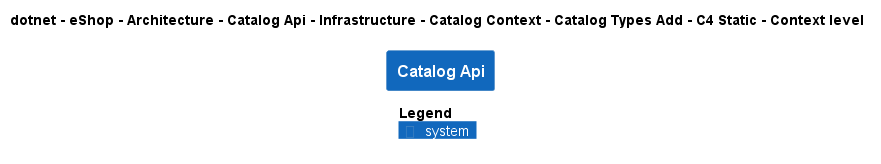

The diagram above was rendered by PlantUML. Its source (embedded in the PNG):
@startuml
!pragma layout smetana
!include ..\..\..\..\..\..\..\..\..\..\..\.c4s\C4_Context.puml

AddElementTag("c4interflow:lifecycle:new", $bgColor=green, $fontColor=#ffffff, $borderColor=green, $shadowing="False")
AddElementTag("c4interflow:lifecycle:changed", $bgColor=orange, $fontColor=#ffffff, $borderColor=orange, $shadowing="False")
AddElementTag("c4interflow:lifecycle:removed", $bgColor=red, $fontColor=#ffffff, $borderColor=red, $shadowing="False")

AddRelTag("c4interflow:lifecycle:new", $textColor=green, $lineColor=green)
AddRelTag("c4interflow:lifecycle:changed", $textColor=orange, $lineColor=orange)
AddRelTag("c4interflow:lifecycle:removed", $textColor=red, $lineColor=red)

SHOW_PERSON_PORTRAIT()
LAYOUT_TOP_DOWN()

skinparam linetype polyline

title dotnet - eShop - Architecture - Catalog Api - Infrastructure - Catalog Context - Catalog Types Add - C4 Static - Context level

System(dotnet.eShop.Architecture.SoftwareSystems.CatalogApi, "Catalog Api", "")



SHOW_LEGEND()
@enduml